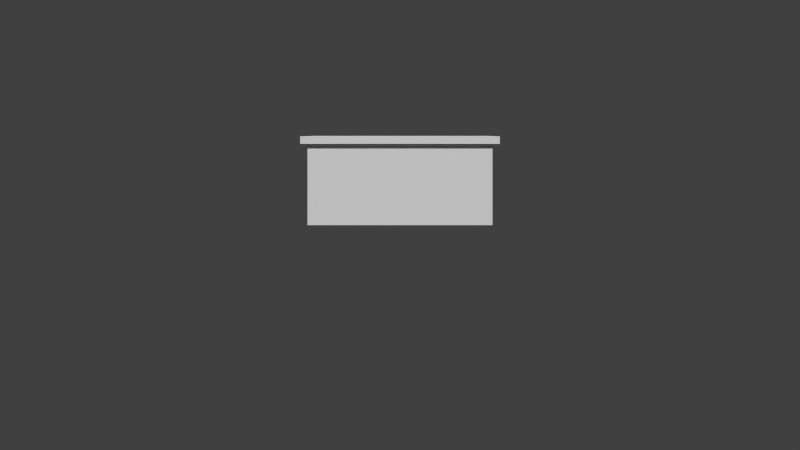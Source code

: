 # Source: Barracks.blend  (saved by Blender 2.77.0; exported with 4.5.12 LTS)
import bpy
from mathutils import Matrix  # noqa: F401  (used for matrix-valued properties, if any)

bpy.ops.wm.read_factory_settings(use_empty=True)
scene = bpy.context.scene
scene.name = 'Scene'

# ---- collections
col_collection_1 = bpy.data.collections.new('Collection 1'); scene.collection.children.link(col_collection_1)
col_collection_11 = bpy.data.collections.new('Collection 11'); scene.collection.children.link(col_collection_11)
col_collection_11.hide_render = True
col_collection_11.hide_viewport = True

# ---- materials (node trees are filled in below, after node groups)
mat_barracks = bpy.data.materials.new('Barracks')
mat_barracks.alpha_threshold = 0.0
mat_barracks.use_transparent_shadow = False
mat_barracks.roughness = 0.5

# ---- material node trees

# ---- world
world_world = bpy.data.worlds.new('World'); scene.world = world_world
world_world.color = (0.05088, 0.05088, 0.05088)
world_world.use_sun_shadow = False
world_world.sun_shadow_jitter_overblur = 0.0
world_world.cycles.sampling_method = 'NONE'
world_world.cycles.sample_map_resolution = 256

# ---- cameras
cam_camera = bpy.data.cameras.new('Camera')
cam_camera.clip_end = 100.0
cam_camera.lens = 35.0
cam_camera.sensor_width = 32.0
cam_camera.sensor_height = 18.0
cam_camera.ortho_scale = 7.314
cam_camera.dof.focus_distance = 0.0
cam_camera.dof.aperture_fstop = 128.0

# ---- meshes
me_cube = bpy.data.meshes.new('Cube')
me_cube.from_pydata([(-0.9037, 2.342e-08, 0.5358), (-0.9037, -2.342e-08, -0.5358), (0.9037, -2.342e-08, -0.5358), (0.9037, 2.342e-08, 0.5358), (-0.9037, 0.7945, 0.5358), (-0.9037, 0.909, -0.5358), (0.9037, 0.909, -0.5358), (0.9037, 0.7945, 0.5358), (-0.9712, 0.7902, 0.5759), (-0.9712, 0.9179, -0.6309), (0.9712, 0.9179, -0.6309), (0.9712, 0.7902, 0.5759), (-0.9712, 0.8635, 0.5759), (-0.9712, 0.9912, -0.6309), (0.9712, 0.9912, -0.6309), (0.9712, 0.8635, 0.5759)], [], [(4, 5, 1, 0), (5, 6, 2, 1), (6, 7, 3, 2), (7, 4, 0, 3), (0, 1, 2, 3), (11, 8, 4, 7), (15, 12, 8, 11), (10, 11, 7, 6), (8, 9, 5, 4), (9, 10, 6, 5), (15, 14, 13, 12), (12, 13, 9, 8), (13, 14, 10, 9), (14, 15, 11, 10)])
me_cube.materials.append(mat_barracks)
me_cube.use_remesh_preserve_volume = False
me_cube.use_remesh_preserve_attributes = False
me_cube.use_mirror_vertex_groups = False
me_cube.update()

# ---- objects
ob_barracks_mesh = bpy.data.objects.new('Barracks_Mesh', me_cube)
ob_camera = bpy.data.objects.new('Camera', cam_camera)

# ---- transforms, parenting, visibility, modifiers, constraints
ob_barracks_mesh.location = (0.0, 0.0, 0.0)
ob_barracks_mesh.rotation_euler = (1.571, -0.0, 0.0)
ob_barracks_mesh.lineart.crease_threshold = 0.0
ob_camera.location = (0.0, -9.081, 0.0)
ob_camera.rotation_euler = (1.571, -0.0, 0.0)
ob_camera.scale = (1.0, 1.0, 1.0)
ob_camera.lock_rotations_4d = False
ob_camera.empty_display_type = 'ARROWS'
ob_camera.color = (0.0, 0.0, 0.0, 0.0)
ob_camera.display_type = 'WIRE'
ob_camera.lineart.crease_threshold = 0.0

# ---- collection membership
col_collection_1.objects.link(ob_barracks_mesh)
col_collection_11.objects.link(ob_camera)

# ---- scene / render settings (as saved in the file)
scene.camera = ob_camera
scene.frame_start = 1; scene.frame_end = 250; scene.frame_set(1)
scene.render.engine = 'BLENDER_EEVEE_NEXT'
scene.render.image_settings.color_mode = 'RGB'
scene.render.image_settings.compression = 90
scene.render.resolution_percentage = 50
scene.render.dither_intensity = 0.0
scene.render.bake_margin = 2
scene.render.bake_bias = 0.0
scene.cycles.feature_set = 'EXPERIMENTAL'
scene.cycles.use_denoising = False
scene.cycles.samples = 10
scene.cycles.sampling_pattern = 'TABULATED_SOBOL'
scene.cycles.light_sampling_threshold = 0.0
scene.cycles.use_adaptive_sampling = False
scene.cycles.use_light_tree = False
scene.cycles.blur_glossy = 0.0
scene.cycles.volume_bounces = 1
scene.cycles.pixel_filter_type = 'GAUSSIAN'
scene.cycles.sample_clamp_indirect = 0.0
scene.view_settings.view_transform = 'Standard'
bpy.context.view_layer.update()

# ---- added for rendering (the .blend has no usable light): sun
light_auto_sun = bpy.data.lights.new('AutoSun', 'SUN')
light_auto_sun.energy = 3.0
light_auto_sun.angle = 0.0523599
ob_auto_sun = bpy.data.objects.new('AutoSun', light_auto_sun)
scene.collection.objects.link(ob_auto_sun)
ob_auto_sun.rotation_euler = (0.872665, 0.174533, 0.523599)
bpy.context.view_layer.update()
